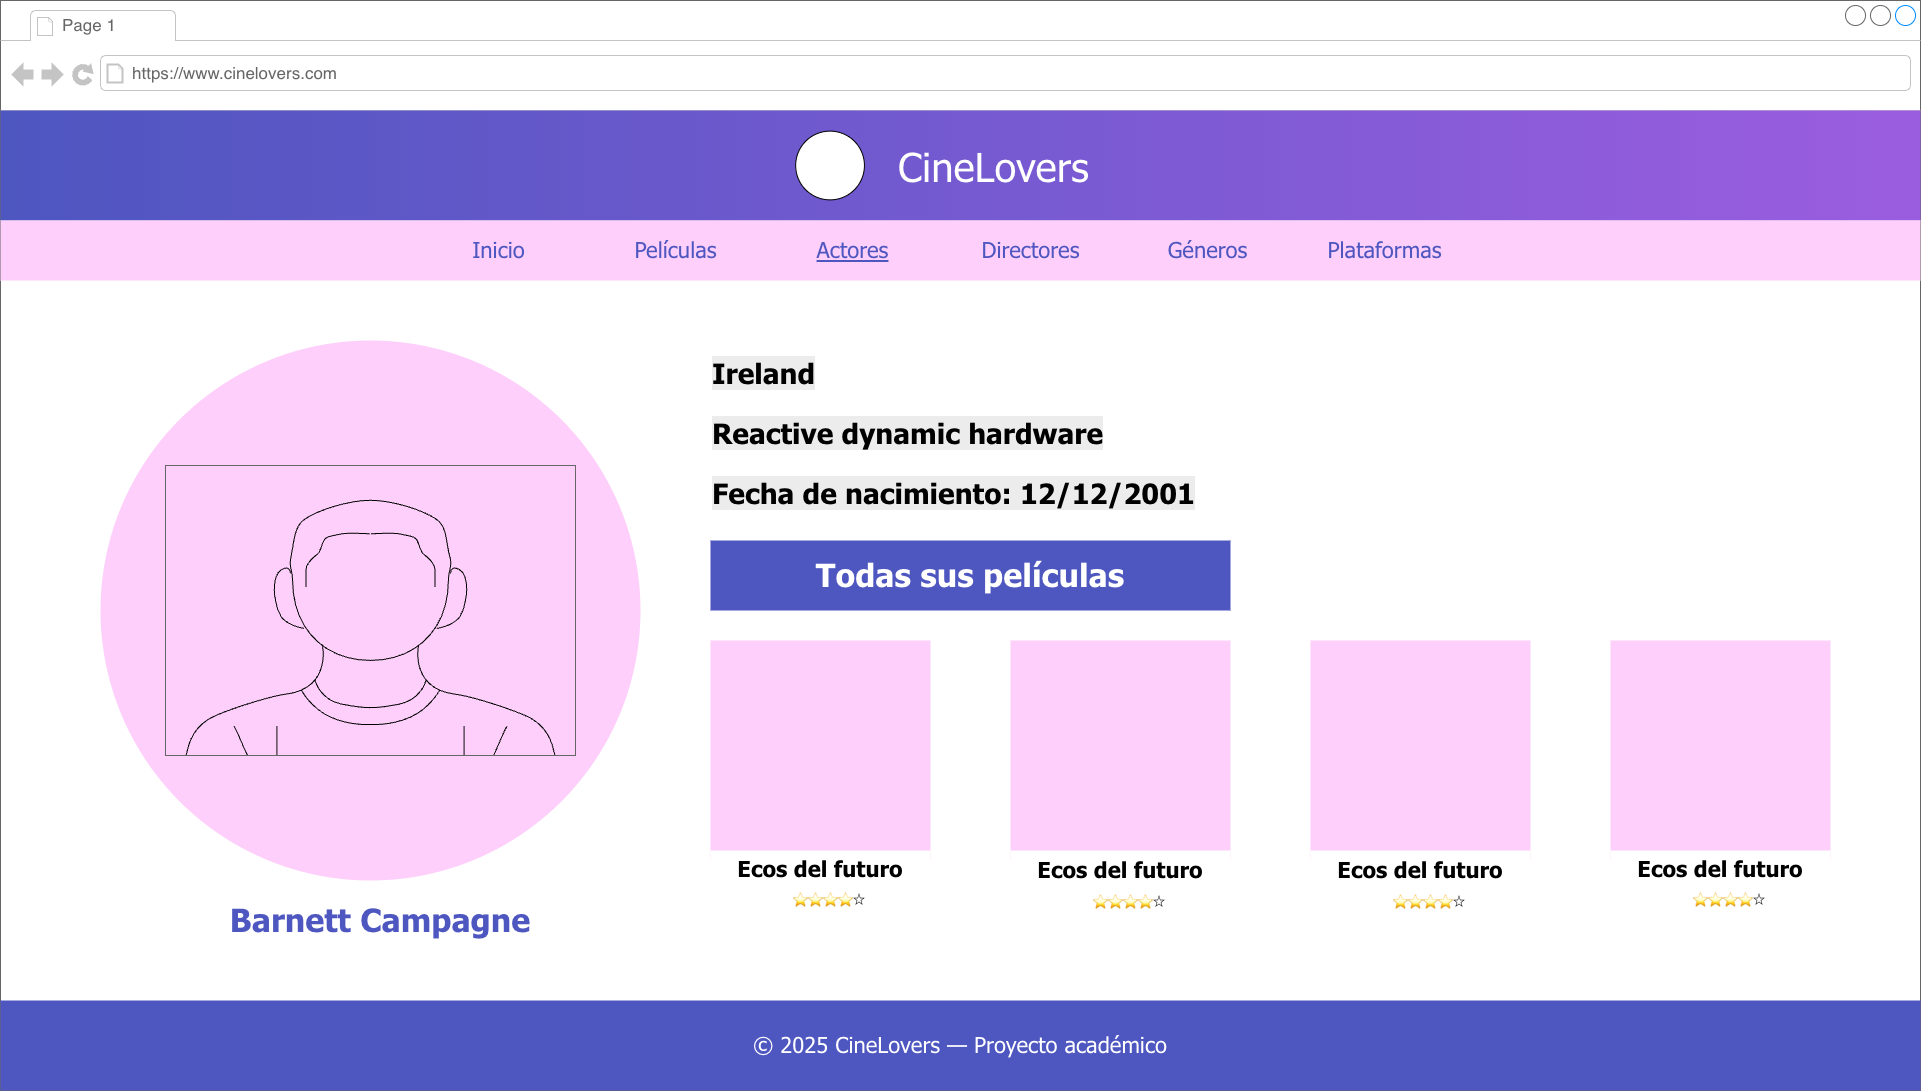

The diagram above was exported from draw.io. Its source (the exported page's mxGraphModel, read from the mxfile embedded in the PNG):
<mxGraphModel dx="2377" dy="1323" grid="1" gridSize="10" guides="1" tooltips="1" connect="1" arrows="1" fold="1" page="1" pageScale="1" pageWidth="850" pageHeight="1100" math="0" shadow="0">
  <root>
    <mxCell id="Fmh7EeSKuUo_LdE8H_lz-0" />
    <mxCell id="Fmh7EeSKuUo_LdE8H_lz-1" parent="Fmh7EeSKuUo_LdE8H_lz-0" />
    <mxCell id="Fmh7EeSKuUo_LdE8H_lz-2" value="" style="strokeWidth=1;shadow=0;dashed=0;align=center;html=1;shape=mxgraph.mockup.containers.browserWindow;rSize=0;strokeColor=#666666;strokeColor2=#008cff;strokeColor3=#c4c4c4;mainText=,;recursiveResize=0;" vertex="1" parent="Fmh7EeSKuUo_LdE8H_lz-1">
      <mxGeometry x="280" y="770" width="1920" height="1090" as="geometry" />
    </mxCell>
    <mxCell id="Fmh7EeSKuUo_LdE8H_lz-3" value="Page 1" style="strokeWidth=1;shadow=0;dashed=0;align=center;html=1;shape=mxgraph.mockup.containers.anchor;fontSize=17;fontColor=#666666;align=left;whiteSpace=wrap;" vertex="1" parent="Fmh7EeSKuUo_LdE8H_lz-2">
      <mxGeometry x="60" y="12" width="110" height="26" as="geometry" />
    </mxCell>
    <mxCell id="Fmh7EeSKuUo_LdE8H_lz-4" value="https://www.cinelovers.com" style="strokeWidth=1;shadow=0;dashed=0;align=center;html=1;shape=mxgraph.mockup.containers.anchor;rSize=0;fontSize=17;fontColor=#666666;align=left;" vertex="1" parent="Fmh7EeSKuUo_LdE8H_lz-2">
      <mxGeometry x="130" y="60" width="250" height="26" as="geometry" />
    </mxCell>
    <mxCell id="Fmh7EeSKuUo_LdE8H_lz-5" value="" style="group" vertex="1" connectable="0" parent="Fmh7EeSKuUo_LdE8H_lz-2">
      <mxGeometry y="110" width="1920" height="110" as="geometry" />
    </mxCell>
    <mxCell id="Fmh7EeSKuUo_LdE8H_lz-6" value="" style="group" vertex="1" connectable="0" parent="Fmh7EeSKuUo_LdE8H_lz-5">
      <mxGeometry width="1920" height="110" as="geometry" />
    </mxCell>
    <mxCell id="Fmh7EeSKuUo_LdE8H_lz-7" value="" style="rounded=0;whiteSpace=wrap;html=1;strokeColor=none;gradientColor=light-dark(#4E56C0,#4E56C0);fillColor=light-dark(#9B5DE0,#9B5DE0);gradientDirection=west;" vertex="1" parent="Fmh7EeSKuUo_LdE8H_lz-6">
      <mxGeometry width="1920" height="110" as="geometry" />
    </mxCell>
    <mxCell id="Fmh7EeSKuUo_LdE8H_lz-8" value="" style="group" vertex="1" connectable="0" parent="Fmh7EeSKuUo_LdE8H_lz-6">
      <mxGeometry x="769.6527586206896" y="20.625" width="380.6896551724138" height="68.75" as="geometry" />
    </mxCell>
    <mxCell id="Fmh7EeSKuUo_LdE8H_lz-9" value="" style="ellipse;whiteSpace=wrap;html=1;aspect=fixed;fillColor=light-dark(#FFFFFF,#FFFFFF);" vertex="1" parent="Fmh7EeSKuUo_LdE8H_lz-8">
      <mxGeometry x="25.52" width="68.75" height="68.75" as="geometry" />
    </mxCell>
    <mxCell id="Fmh7EeSKuUo_LdE8H_lz-10" value="&lt;font face=&quot;Tahoma&quot; style=&quot;color: rgb(255, 255, 255); font-size: 40px;&quot;&gt;CineLovers&lt;/font&gt;" style="text;html=1;whiteSpace=wrap;strokeColor=none;fillColor=none;align=center;verticalAlign=middle;rounded=0;" vertex="1" parent="Fmh7EeSKuUo_LdE8H_lz-8">
      <mxGeometry x="135.52" y="13.75" width="177.24" height="41.25" as="geometry" />
    </mxCell>
    <mxCell id="Fmh7EeSKuUo_LdE8H_lz-11" value="" style="group" vertex="1" connectable="0" parent="Fmh7EeSKuUo_LdE8H_lz-2">
      <mxGeometry y="1000" width="1920" height="90" as="geometry" />
    </mxCell>
    <mxCell id="Fmh7EeSKuUo_LdE8H_lz-12" value="" style="rounded=0;whiteSpace=wrap;html=1;strokeColor=none;fillColor=light-dark(#4E56C0,#4E56C0);" vertex="1" parent="Fmh7EeSKuUo_LdE8H_lz-11">
      <mxGeometry width="1920" height="90" as="geometry" />
    </mxCell>
    <mxCell id="Fmh7EeSKuUo_LdE8H_lz-13" value="&lt;span&gt;&lt;/span&gt;&lt;span&gt;&lt;/span&gt;&lt;span style=&quot;white-space-collapse: preserve;&quot;&gt;&lt;font face=&quot;Tahoma&quot; style=&quot;font-size: 22px; color: light-dark(rgb(255, 255, 255), rgb(255, 255, 255));&quot;&gt;© 2025 CineLovers — Proyecto académico&lt;/font&gt;&lt;/span&gt;" style="text;html=1;whiteSpace=wrap;strokeColor=none;fillColor=none;align=center;verticalAlign=middle;rounded=0;" vertex="1" parent="Fmh7EeSKuUo_LdE8H_lz-11">
      <mxGeometry x="730" y="35" width="460" height="20" as="geometry" />
    </mxCell>
    <mxCell id="Fmh7EeSKuUo_LdE8H_lz-14" value="" style="group" vertex="1" connectable="0" parent="Fmh7EeSKuUo_LdE8H_lz-2">
      <mxGeometry y="220" width="1920" height="60" as="geometry" />
    </mxCell>
    <mxCell id="Fmh7EeSKuUo_LdE8H_lz-15" value="" style="rounded=0;whiteSpace=wrap;html=1;strokeColor=none;fillColor=light-dark(#FDCFFA,#FDCFFA);" vertex="1" parent="Fmh7EeSKuUo_LdE8H_lz-14">
      <mxGeometry width="1920" height="60" as="geometry" />
    </mxCell>
    <mxCell id="Fmh7EeSKuUo_LdE8H_lz-16" value="" style="group" vertex="1" connectable="0" parent="Fmh7EeSKuUo_LdE8H_lz-14">
      <mxGeometry x="410" y="9.38000000000011" width="1063.44" height="41.25" as="geometry" />
    </mxCell>
    <mxCell id="Fmh7EeSKuUo_LdE8H_lz-17" value="&lt;font face=&quot;Tahoma&quot; style=&quot;font-size: 22px; color: light-dark(rgb(78, 86, 192), rgb(78, 86, 192));&quot;&gt;Inicio&lt;/font&gt;" style="text;html=1;whiteSpace=wrap;strokeColor=none;fillColor=none;align=center;verticalAlign=middle;rounded=0;" vertex="1" parent="Fmh7EeSKuUo_LdE8H_lz-16">
      <mxGeometry width="177.24" height="41.25" as="geometry" />
    </mxCell>
    <mxCell id="Fmh7EeSKuUo_LdE8H_lz-18" value="&lt;font face=&quot;Tahoma&quot; style=&quot;font-size: 22px; color: light-dark(rgb(78, 86, 192), rgb(78, 86, 192));&quot;&gt;Películas&lt;/font&gt;" style="text;html=1;whiteSpace=wrap;strokeColor=none;fillColor=none;align=center;verticalAlign=middle;rounded=0;" vertex="1" parent="Fmh7EeSKuUo_LdE8H_lz-16">
      <mxGeometry x="177.24" width="177.24" height="41.25" as="geometry" />
    </mxCell>
    <mxCell id="Fmh7EeSKuUo_LdE8H_lz-19" value="&lt;font face=&quot;Tahoma&quot; style=&quot;font-size: 22px; color: light-dark(rgb(78, 86, 192), rgb(78, 86, 192));&quot;&gt;&lt;u&gt;Actores&lt;/u&gt;&lt;/font&gt;" style="text;html=1;whiteSpace=wrap;strokeColor=none;fillColor=none;align=center;verticalAlign=middle;rounded=0;" vertex="1" parent="Fmh7EeSKuUo_LdE8H_lz-16">
      <mxGeometry x="354.48" width="177.24" height="41.25" as="geometry" />
    </mxCell>
    <mxCell id="Fmh7EeSKuUo_LdE8H_lz-20" value="&lt;font face=&quot;Tahoma&quot; style=&quot;font-size: 22px; color: light-dark(rgb(78, 86, 192), rgb(78, 86, 192));&quot;&gt;Directores&lt;/font&gt;" style="text;html=1;whiteSpace=wrap;strokeColor=none;fillColor=none;align=center;verticalAlign=middle;rounded=0;" vertex="1" parent="Fmh7EeSKuUo_LdE8H_lz-16">
      <mxGeometry x="531.72" width="177.24" height="41.25" as="geometry" />
    </mxCell>
    <mxCell id="Fmh7EeSKuUo_LdE8H_lz-21" value="&lt;font face=&quot;Tahoma&quot; style=&quot;font-size: 22px; color: light-dark(rgb(78, 86, 192), rgb(78, 86, 192));&quot;&gt;Géneros&lt;/font&gt;" style="text;html=1;whiteSpace=wrap;strokeColor=none;fillColor=none;align=center;verticalAlign=middle;rounded=0;" vertex="1" parent="Fmh7EeSKuUo_LdE8H_lz-16">
      <mxGeometry x="708.96" width="177.24" height="41.25" as="geometry" />
    </mxCell>
    <mxCell id="Fmh7EeSKuUo_LdE8H_lz-22" value="&lt;font face=&quot;Tahoma&quot; style=&quot;font-size: 22px; color: light-dark(rgb(78, 86, 192), rgb(78, 86, 192));&quot;&gt;Plataformas&lt;/font&gt;" style="text;html=1;whiteSpace=wrap;strokeColor=none;fillColor=none;align=center;verticalAlign=middle;rounded=0;" vertex="1" parent="Fmh7EeSKuUo_LdE8H_lz-16">
      <mxGeometry x="886.2" width="177.24" height="41.25" as="geometry" />
    </mxCell>
    <mxCell id="Fmh7EeSKuUo_LdE8H_lz-23" value="&lt;span&gt;&lt;/span&gt;&lt;font style=&quot;color: light-dark(rgb(78, 86, 192), rgb(78, 86, 192));&quot; face=&quot;Tahoma&quot;&gt;&lt;span style=&quot;font-size: 32px; white-space-collapse: preserve;&quot;&gt;&lt;b style=&quot;&quot;&gt;Barnett Campagne&lt;/b&gt;&lt;/span&gt;&lt;/font&gt;" style="text;html=1;whiteSpace=wrap;strokeColor=none;fillColor=none;align=center;verticalAlign=middle;rounded=0;" vertex="1" parent="Fmh7EeSKuUo_LdE8H_lz-2">
      <mxGeometry x="30" y="910" width="700" height="20" as="geometry" />
    </mxCell>
    <mxCell id="xguprJZ2tfxhB4fb1i0U-4" value="" style="group" vertex="1" connectable="0" parent="Fmh7EeSKuUo_LdE8H_lz-2">
      <mxGeometry x="100" y="340" width="1076.72" height="540" as="geometry" />
    </mxCell>
    <mxCell id="xguprJZ2tfxhB4fb1i0U-5" value="" style="group" vertex="1" connectable="0" parent="xguprJZ2tfxhB4fb1i0U-4">
      <mxGeometry width="540" height="540" as="geometry" />
    </mxCell>
    <mxCell id="xguprJZ2tfxhB4fb1i0U-2" value="" style="ellipse;whiteSpace=wrap;html=1;aspect=fixed;fillColor=light-dark(#FDCFFA,#FDCFFA);strokeColor=none;" vertex="1" parent="xguprJZ2tfxhB4fb1i0U-5">
      <mxGeometry width="540" height="540" as="geometry" />
    </mxCell>
    <mxCell id="xguprJZ2tfxhB4fb1i0U-3" value="" style="verticalLabelPosition=bottom;shadow=0;dashed=0;align=center;html=1;verticalAlign=top;strokeWidth=1;shape=mxgraph.mockup.containers.userMale;strokeColor=none;strokeColor2=#000000;fillColor=light-dark(#FDCFFA,#FDCFFA);" vertex="1" parent="xguprJZ2tfxhB4fb1i0U-5">
      <mxGeometry x="65" y="125" width="410" height="290" as="geometry" />
    </mxCell>
    <mxCell id="xguprJZ2tfxhB4fb1i0U-7" value="&lt;b style=&quot;forced-color-adjust: none; color: rgb(0, 0, 0); font-family: Tahoma; font-size: 28px; font-style: normal; font-variant-ligatures: normal; font-variant-caps: normal; letter-spacing: normal; orphans: 2; text-align: center; text-indent: 0px; text-transform: none; widows: 2; word-spacing: 0px; -webkit-text-stroke-width: 0px; white-space: pre-wrap; background-color: rgb(236, 236, 236); text-decoration-thickness: initial; text-decoration-style: initial; text-decoration-color: initial;&quot;&gt;Fecha de nacimiento: 12/12/2001&lt;/b&gt;" style="text;whiteSpace=wrap;html=1;" vertex="1" parent="Fmh7EeSKuUo_LdE8H_lz-2">
      <mxGeometry x="710" y="470" width="525" height="60" as="geometry" />
    </mxCell>
    <mxCell id="Fmh7EeSKuUo_LdE8H_lz-29" value="&lt;b style=&quot;forced-color-adjust: none; color: rgb(0, 0, 0); font-family: Tahoma; font-size: 28px; font-style: normal; font-variant-ligatures: normal; font-variant-caps: normal; letter-spacing: normal; orphans: 2; text-align: center; text-indent: 0px; text-transform: none; widows: 2; word-spacing: 0px; -webkit-text-stroke-width: 0px; white-space: pre-wrap; background-color: rgb(236, 236, 236); text-decoration-thickness: initial; text-decoration-style: initial; text-decoration-color: initial;&quot;&gt;Reactive dynamic hardware&lt;/b&gt;" style="text;whiteSpace=wrap;html=1;" vertex="1" parent="Fmh7EeSKuUo_LdE8H_lz-2">
      <mxGeometry x="710" y="410" width="470" height="60" as="geometry" />
    </mxCell>
    <mxCell id="aG6JNyKQDx_x2U2C592I-4" value="" style="group" vertex="1" connectable="0" parent="Fmh7EeSKuUo_LdE8H_lz-2">
      <mxGeometry x="720" y="835" width="190" height="46.96" as="geometry" />
    </mxCell>
    <mxCell id="aG6JNyKQDx_x2U2C592I-5" value="&lt;span&gt;&lt;/span&gt;" style="text;html=1;whiteSpace=wrap;strokeColor=none;fillColor=none;align=center;verticalAlign=middle;rounded=0;fontColor=#000000;fontFamily=Tahoma;container=0;" vertex="1" parent="aG6JNyKQDx_x2U2C592I-4">
      <mxGeometry width="190" height="17.70491803278692" as="geometry" />
    </mxCell>
    <mxCell id="aG6JNyKQDx_x2U2C592I-30" value="&lt;b style=&quot;forced-color-adjust: none; color: rgb(0, 0, 0); font-family: Tahoma; font-size: 28px; font-style: normal; font-variant-ligatures: normal; font-variant-caps: normal; letter-spacing: normal; orphans: 2; text-align: center; text-indent: 0px; text-transform: none; widows: 2; word-spacing: 0px; -webkit-text-stroke-width: 0px; white-space: pre-wrap; background-color: rgb(236, 236, 236); text-decoration-thickness: initial; text-decoration-style: initial; text-decoration-color: initial;&quot;&gt;Ireland&lt;/b&gt;" style="text;whiteSpace=wrap;html=1;" vertex="1" parent="Fmh7EeSKuUo_LdE8H_lz-2">
      <mxGeometry x="710" y="350" width="470" height="60" as="geometry" />
    </mxCell>
    <mxCell id="rLdOmoBD0jwHJ1H_gyRz-3" value="" style="group" vertex="1" connectable="0" parent="Fmh7EeSKuUo_LdE8H_lz-2">
      <mxGeometry x="1610" y="640" width="230" height="280" as="geometry" />
    </mxCell>
    <mxCell id="rLdOmoBD0jwHJ1H_gyRz-4" value="" style="group" vertex="1" connectable="0" parent="rLdOmoBD0jwHJ1H_gyRz-3">
      <mxGeometry width="220" height="280" as="geometry" />
    </mxCell>
    <mxCell id="rLdOmoBD0jwHJ1H_gyRz-5" value="" style="whiteSpace=wrap;html=1;strokeColor=none;fillColor=light-dark(#FDCFFA,#FDCFFA);container=0;" vertex="1" parent="rLdOmoBD0jwHJ1H_gyRz-4">
      <mxGeometry width="220" height="220" as="geometry" />
    </mxCell>
    <mxCell id="rLdOmoBD0jwHJ1H_gyRz-6" value="" style="whiteSpace=wrap;html=1;strokeColor=none;container=0;" vertex="1" parent="rLdOmoBD0jwHJ1H_gyRz-4">
      <mxGeometry y="210" width="220" height="70" as="geometry" />
    </mxCell>
    <mxCell id="rLdOmoBD0jwHJ1H_gyRz-25" value="&lt;span&gt;&lt;/span&gt;&lt;span&gt;&lt;/span&gt;&lt;span style=&quot;white-space-collapse: preserve;&quot;&gt;&lt;font style=&quot;font-size: 22px;&quot;&gt;&lt;b style=&quot;&quot;&gt;Ecos del futuro&lt;/b&gt;&lt;/font&gt;&lt;/span&gt;" style="text;html=1;whiteSpace=wrap;strokeColor=none;fillColor=none;align=center;verticalAlign=middle;rounded=0;fontColor=#000000;fontFamily=Tahoma;container=0;" vertex="1" parent="rLdOmoBD0jwHJ1H_gyRz-4">
      <mxGeometry x="15" y="220" width="190" height="17.70491803278692" as="geometry" />
    </mxCell>
    <mxCell id="rLdOmoBD0jwHJ1H_gyRz-26" value="&lt;div style=&quot;text-align: center;&quot;&gt;&lt;span style=&quot;font-size: 12px; white-space-collapse: preserve; background-color: transparent; color: light-dark(rgb(0, 0, 0), rgb(255, 255, 255));&quot;&gt;&lt;font face=&quot;Tahoma&quot;&gt;⭐⭐⭐⭐☆ &lt;/font&gt;&lt;/span&gt;&lt;/div&gt;&lt;span&gt;&lt;/span&gt;" style="text;whiteSpace=wrap;html=1;fontSize=18;container=0;" vertex="1" parent="rLdOmoBD0jwHJ1H_gyRz-4">
      <mxGeometry x="80.55" y="240" width="59.45" height="26.96" as="geometry" />
    </mxCell>
    <mxCell id="rLdOmoBD0jwHJ1H_gyRz-7" value="" style="group" vertex="1" connectable="0" parent="Fmh7EeSKuUo_LdE8H_lz-2">
      <mxGeometry x="1310" y="640" width="230" height="280" as="geometry" />
    </mxCell>
    <mxCell id="rLdOmoBD0jwHJ1H_gyRz-8" value="" style="group" vertex="1" connectable="0" parent="rLdOmoBD0jwHJ1H_gyRz-7">
      <mxGeometry width="220" height="280" as="geometry" />
    </mxCell>
    <mxCell id="rLdOmoBD0jwHJ1H_gyRz-9" value="" style="whiteSpace=wrap;html=1;strokeColor=none;fillColor=light-dark(#FDCFFA,#FDCFFA);container=0;" vertex="1" parent="rLdOmoBD0jwHJ1H_gyRz-8">
      <mxGeometry width="220" height="220" as="geometry" />
    </mxCell>
    <mxCell id="rLdOmoBD0jwHJ1H_gyRz-10" value="" style="whiteSpace=wrap;html=1;strokeColor=none;container=0;" vertex="1" parent="rLdOmoBD0jwHJ1H_gyRz-8">
      <mxGeometry y="210" width="220" height="70" as="geometry" />
    </mxCell>
    <mxCell id="rLdOmoBD0jwHJ1H_gyRz-27" value="&lt;span&gt;&lt;/span&gt;&lt;span&gt;&lt;/span&gt;&lt;span style=&quot;white-space-collapse: preserve;&quot;&gt;&lt;font style=&quot;font-size: 22px;&quot;&gt;&lt;b style=&quot;&quot;&gt;Ecos del futuro&lt;/b&gt;&lt;/font&gt;&lt;/span&gt;" style="text;html=1;whiteSpace=wrap;strokeColor=none;fillColor=none;align=center;verticalAlign=middle;rounded=0;fontColor=#000000;fontFamily=Tahoma;container=0;" vertex="1" parent="rLdOmoBD0jwHJ1H_gyRz-8">
      <mxGeometry x="15" y="221.51999999999998" width="190" height="17.70491803278692" as="geometry" />
    </mxCell>
    <mxCell id="rLdOmoBD0jwHJ1H_gyRz-28" value="&lt;div style=&quot;text-align: center;&quot;&gt;&lt;span style=&quot;font-size: 12px; white-space-collapse: preserve; background-color: transparent; color: light-dark(rgb(0, 0, 0), rgb(255, 255, 255));&quot;&gt;&lt;font face=&quot;Tahoma&quot;&gt;⭐⭐⭐⭐☆ &lt;/font&gt;&lt;/span&gt;&lt;/div&gt;&lt;span&gt;&lt;/span&gt;" style="text;whiteSpace=wrap;html=1;fontSize=18;container=0;" vertex="1" parent="rLdOmoBD0jwHJ1H_gyRz-8">
      <mxGeometry x="80.55000000000018" y="241.51999999999998" width="59.45" height="26.96" as="geometry" />
    </mxCell>
    <mxCell id="rLdOmoBD0jwHJ1H_gyRz-11" value="" style="group" vertex="1" connectable="0" parent="Fmh7EeSKuUo_LdE8H_lz-2">
      <mxGeometry x="1010" y="640" width="230" height="280" as="geometry" />
    </mxCell>
    <mxCell id="rLdOmoBD0jwHJ1H_gyRz-12" value="" style="group" vertex="1" connectable="0" parent="rLdOmoBD0jwHJ1H_gyRz-11">
      <mxGeometry width="220" height="280" as="geometry" />
    </mxCell>
    <mxCell id="rLdOmoBD0jwHJ1H_gyRz-13" value="" style="whiteSpace=wrap;html=1;strokeColor=none;fillColor=light-dark(#FDCFFA,#FDCFFA);container=0;" vertex="1" parent="rLdOmoBD0jwHJ1H_gyRz-12">
      <mxGeometry width="220" height="220" as="geometry" />
    </mxCell>
    <mxCell id="rLdOmoBD0jwHJ1H_gyRz-14" value="" style="whiteSpace=wrap;html=1;strokeColor=none;container=0;" vertex="1" parent="rLdOmoBD0jwHJ1H_gyRz-12">
      <mxGeometry y="210" width="220" height="70" as="geometry" />
    </mxCell>
    <mxCell id="rLdOmoBD0jwHJ1H_gyRz-29" value="&lt;span&gt;&lt;/span&gt;&lt;span&gt;&lt;/span&gt;&lt;span style=&quot;white-space-collapse: preserve;&quot;&gt;&lt;font style=&quot;font-size: 22px;&quot;&gt;&lt;b style=&quot;&quot;&gt;Ecos del futuro&lt;/b&gt;&lt;/font&gt;&lt;/span&gt;" style="text;html=1;whiteSpace=wrap;strokeColor=none;fillColor=none;align=center;verticalAlign=middle;rounded=0;fontColor=#000000;fontFamily=Tahoma;container=0;" vertex="1" parent="rLdOmoBD0jwHJ1H_gyRz-12">
      <mxGeometry x="15" y="221.51999999999998" width="190" height="17.70491803278692" as="geometry" />
    </mxCell>
    <mxCell id="rLdOmoBD0jwHJ1H_gyRz-30" value="&lt;div style=&quot;text-align: center;&quot;&gt;&lt;span style=&quot;font-size: 12px; white-space-collapse: preserve; background-color: transparent; color: light-dark(rgb(0, 0, 0), rgb(255, 255, 255));&quot;&gt;&lt;font face=&quot;Tahoma&quot;&gt;⭐⭐⭐⭐☆ &lt;/font&gt;&lt;/span&gt;&lt;/div&gt;&lt;span&gt;&lt;/span&gt;" style="text;whiteSpace=wrap;html=1;fontSize=18;container=0;" vertex="1" parent="rLdOmoBD0jwHJ1H_gyRz-12">
      <mxGeometry x="80.54999999999995" y="241.51999999999998" width="59.45" height="26.96" as="geometry" />
    </mxCell>
    <mxCell id="rLdOmoBD0jwHJ1H_gyRz-15" value="" style="group" vertex="1" connectable="0" parent="Fmh7EeSKuUo_LdE8H_lz-2">
      <mxGeometry x="710" y="640" width="230" height="280" as="geometry" />
    </mxCell>
    <mxCell id="rLdOmoBD0jwHJ1H_gyRz-16" value="" style="group" vertex="1" connectable="0" parent="rLdOmoBD0jwHJ1H_gyRz-15">
      <mxGeometry width="220" height="280" as="geometry" />
    </mxCell>
    <mxCell id="rLdOmoBD0jwHJ1H_gyRz-17" value="" style="whiteSpace=wrap;html=1;strokeColor=none;fillColor=light-dark(#FDCFFA,#FDCFFA);container=0;" vertex="1" parent="rLdOmoBD0jwHJ1H_gyRz-16">
      <mxGeometry width="220" height="220" as="geometry" />
    </mxCell>
    <mxCell id="rLdOmoBD0jwHJ1H_gyRz-18" value="" style="whiteSpace=wrap;html=1;strokeColor=none;container=0;" vertex="1" parent="rLdOmoBD0jwHJ1H_gyRz-16">
      <mxGeometry y="210" width="220" height="70" as="geometry" />
    </mxCell>
    <mxCell id="rLdOmoBD0jwHJ1H_gyRz-31" value="&lt;span&gt;&lt;/span&gt;&lt;span&gt;&lt;/span&gt;&lt;span style=&quot;white-space-collapse: preserve;&quot;&gt;&lt;font style=&quot;font-size: 22px;&quot;&gt;&lt;b style=&quot;&quot;&gt;Ecos del futuro&lt;/b&gt;&lt;/font&gt;&lt;/span&gt;" style="text;html=1;whiteSpace=wrap;strokeColor=none;fillColor=none;align=center;verticalAlign=middle;rounded=0;fontColor=#000000;fontFamily=Tahoma;container=0;" vertex="1" parent="rLdOmoBD0jwHJ1H_gyRz-16">
      <mxGeometry x="15" y="220" width="190" height="17.70491803278692" as="geometry" />
    </mxCell>
    <mxCell id="rLdOmoBD0jwHJ1H_gyRz-32" value="&lt;div style=&quot;text-align: center;&quot;&gt;&lt;span style=&quot;font-size: 12px; white-space-collapse: preserve; background-color: transparent; color: light-dark(rgb(0, 0, 0), rgb(255, 255, 255));&quot;&gt;&lt;font face=&quot;Tahoma&quot;&gt;⭐⭐⭐⭐☆ &lt;/font&gt;&lt;/span&gt;&lt;/div&gt;&lt;span&gt;&lt;/span&gt;" style="text;whiteSpace=wrap;html=1;fontSize=18;container=0;" vertex="1" parent="rLdOmoBD0jwHJ1H_gyRz-16">
      <mxGeometry x="80.54999999999995" y="240" width="59.45" height="26.96" as="geometry" />
    </mxCell>
    <mxCell id="aG6JNyKQDx_x2U2C592I-32" value="&lt;b style=&quot;color: rgb(255, 255, 255); white-space-collapse: preserve; font-family: Tahoma;&quot;&gt;&lt;font style=&quot;font-size: 32px;&quot;&gt;Todas sus películas&lt;/font&gt;&lt;/b&gt;" style="rounded=0;whiteSpace=wrap;html=1;strokeColor=none;fillColor=light-dark(#4E56C0,#4E56C0);" vertex="1" parent="Fmh7EeSKuUo_LdE8H_lz-2">
      <mxGeometry x="710" y="540" width="520" height="70" as="geometry" />
    </mxCell>
  </root>
</mxGraphModel>